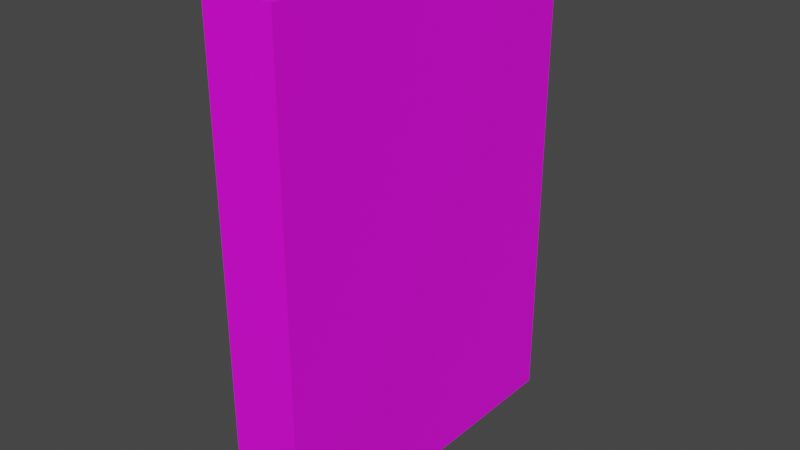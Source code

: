 # Source: Wall_Base.blend  (saved by Blender 3.5.10; exported with 4.5.12 LTS)
import bpy
from mathutils import Matrix  # noqa: F401  (used for matrix-valued properties, if any)

bpy.ops.wm.read_factory_settings(use_empty=True)
scene = bpy.context.scene
scene.name = 'Scene'

# ---- collections
col_collection = bpy.data.collections.new('Collection'); scene.collection.children.link(col_collection)

# ---- images (referenced by path relative to the original .blend; pixels are not part of the script)
import os
ASSET_DIR = os.environ.get("B2B_ASSET_DIR", "")  # directory of the original .blend (textures are referenced by path, not embedded)
HERE = os.path.dirname(os.path.abspath(__file__))  # packed textures are extracted next to this script under _unpacked/

def load_image(name, relpath, width, height, colorspace="sRGB"):
    """Load a texture the original file referenced (path relative to the .blend, or extracted next to this script)."""
    p = next((c for c in (os.path.join(HERE, relpath), os.path.join(ASSET_DIR, relpath)) if relpath and os.path.exists(c)), "")
    if p:
        img = bpy.data.images.load(p, check_existing=True)
        img.name = name
    else:  # same state as the original file: an image datablock whose file is absent (Cycles renders it pink)
        img = bpy.data.images.new(name, width, height)
        img.source = "FILE"
        img.filepath = "//" + (relpath or name)
    img.colorspace_settings.name = colorspace
    return img
img_uv_grid = load_image('UV_Grid', '', 1024, 1024, 'sRGB')

# ---- materials (node trees are filled in below, after node groups)
mat_material_001 = bpy.data.materials.new('Material.001')
mat_material_001.use_transparent_shadow = False

# ---- material node trees
mat_material_001.use_nodes = True; mat_material_001.node_tree.nodes.clear()
_N = mat_material_001.node_tree.nodes; _L = mat_material_001.node_tree.links
n0 = _N.new('ShaderNodeBsdfPrincipled'); n0.name = 'Principled BSDF'; n0.location = (10, 300)
n0.distribution = 'GGX'
n0.subsurface_method = 'RANDOM_WALK_SKIN'
n0.inputs[3].default_value = 1.45
n0.inputs[27].default_value = (0.0, 0.0, 0.0, 1.0)
n0.inputs[28].default_value = 1.0
n1 = _N.new('ShaderNodeOutputMaterial'); n1.name = 'Material Output'; n1.location = (300, 300)
n2 = _N.new('ShaderNodeTexImage'); n2.name = 'Image Texture'; n2.location = (-280, 280)
n2.image = img_uv_grid
_L.new(n0.outputs[0], n1.inputs[0])
_L.new(n2.outputs[0], n0.inputs[0])
n1.is_active_output = True

# ---- world
world_world = bpy.data.worlds.new('World'); scene.world = world_world
world_world.use_nodes = True; world_world.node_tree.nodes.clear()
_N = world_world.node_tree.nodes; _L = world_world.node_tree.links
n0 = _N.new('ShaderNodeOutputWorld'); n0.name = 'World Output'; n0.location = (300, 300)
n1 = _N.new('ShaderNodeBackground'); n1.name = 'Background'; n1.location = (10, 300)
n1.inputs[0].default_value = (0.05088, 0.05088, 0.05088, 1.0)
_L.new(n1.outputs[0], n0.inputs[0])
n0.is_active_output = True
world_world.color = (0.05088, 0.05088, 0.05088)
world_world.use_sun_shadow = False
world_world.sun_shadow_jitter_overblur = 0.0

# ---- meshes
me_cube_037 = bpy.data.meshes.new('Cube.037')
me_cube_037.from_pydata([(-1.0, -5.0, 0.0), (-1.0, -5.0, 14.0), (-1.0, 5.0, 0.0), (-1.0, 5.0, 14.0), (1.0, -5.0, 0.0), (1.0, -5.0, 14.0), (1.0, 5.0, 0.0), (1.0, 5.0, 14.0)], [], [(0, 1, 3, 2), (2, 3, 7, 6), (6, 7, 5, 4), (2, 6, 4, 0), (7, 3, 1, 5), (4, 5, 1, 0)])
_uv = me_cube_037.uv_layers.new(name='UVMap')
_uv.uv.foreach_set('vector', [0.8327, 0.0001797, 0.8327, 0.5827, 0.4166, 0.5827, 0.4166, 0.0001797, 0.9162, 0.0001797, 0.9162, 0.5827, 0.833, 0.5827, 0.833, 0.0001797, 0.0001797, 0.5827, 0.0001798, 0.0001797, 0.4162, 0.0001797, 0.4162, 0.5827, 0.0001797, 0.583, 0.08339, 0.583, 0.08339, 0.9991, 0.0001797, 0.9991, 0.08375, 0.583, 0.167, 0.583, 0.167, 0.9991, 0.08375, 0.9991, 0.9998, 0.0001797, 0.9998, 0.5827, 0.9166, 0.5827, 0.9166, 0.0001797])
me_cube_037.materials.append(mat_material_001)
me_cube_037.update()

# ---- objects
ob_wall_base = bpy.data.objects.new('Wall_Base', me_cube_037)

# ---- transforms, parenting, visibility, modifiers, constraints
ob_wall_base.location = (0.0, 0.0, 0.0)

# ---- collection membership
col_collection.objects.link(ob_wall_base)

# ---- scene / render settings (as saved in the file)
scene.frame_start = 1; scene.frame_end = 250; scene.frame_set(1)
scene.render.engine = 'BLENDER_EEVEE_NEXT'
scene.cycles.sampling_pattern = 'TABULATED_SOBOL'
scene.view_settings.view_transform = 'Filmic'
bpy.context.view_layer.update()

# ---- added for rendering (the .blend has no active camera and no usable light): camera, sun
cam_auto = bpy.data.cameras.new('AutoCamera')
cam_auto.lens = 50.0
cam_auto.sensor_width = 36.0
cam_auto.clip_end = 1000.0
ob_auto_camera = bpy.data.objects.new('AutoCamera', cam_auto)
scene.collection.objects.link(ob_auto_camera)
ob_auto_camera.location = (16.0254, -19.2304, 19.8203)
ob_auto_camera.rotation_euler = (1.09748, -7.21219e-08, 0.694738)
scene.camera = ob_auto_camera
light_auto_sun = bpy.data.lights.new('AutoSun', 'SUN')
light_auto_sun.energy = 3.0
light_auto_sun.angle = 0.0523599
ob_auto_sun = bpy.data.objects.new('AutoSun', light_auto_sun)
scene.collection.objects.link(ob_auto_sun)
ob_auto_sun.rotation_euler = (0.872665, 0.174533, 0.523599)
bpy.context.view_layer.update()
